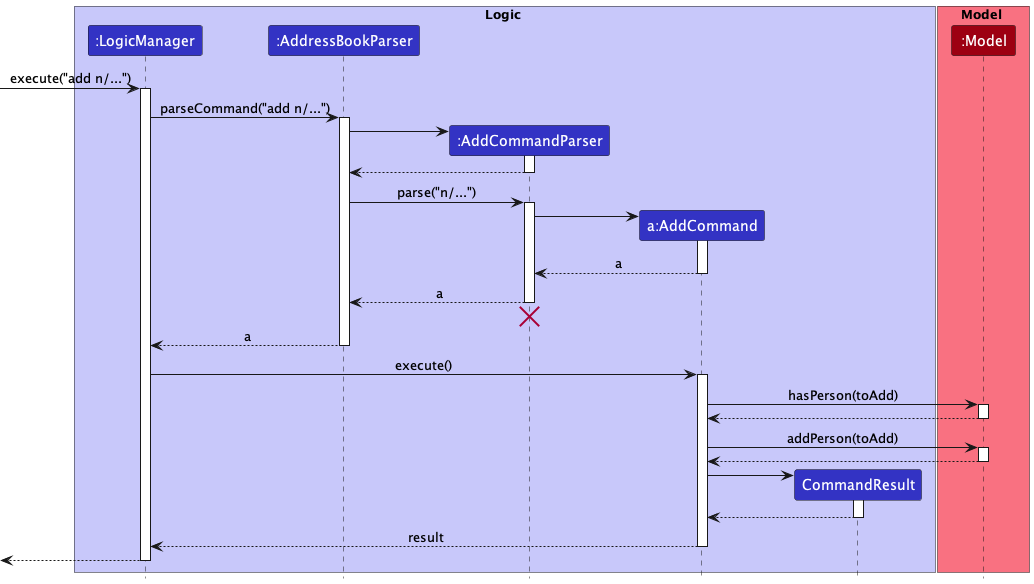

The diagram above was rendered by PlantUML. Its source (embedded in the PNG):
@startuml
!include style.puml
!$userInput = ("add n/...")
box Logic LOGIC_COLOR_T1
participant ":LogicManager" as LogicManager LOGIC_COLOR
participant ":AddressBookParser" as AddressBookParser LOGIC_COLOR
participant ":AddCommandParser" as AddCommandParser LOGIC_COLOR
participant "a:AddCommand" as AddCommand LOGIC_COLOR
participant "CommandResult" as CommandResult LOGIC_COLOR
end box

box Model MODEL_COLOR_T1
participant ":Model" as Model MODEL_COLOR
end box

[-> LogicManager : execute("$userInput")
activate LogicManager

LogicManager -> AddressBookParser : parseCommand("$userInput")
activate AddressBookParser

create AddCommandParser
AddressBookParser -> AddCommandParser
activate AddCommandParser

AddCommandParser --> AddressBookParser
deactivate AddCommandParser

AddressBookParser -> AddCommandParser : parse("n/...")
activate AddCommandParser

create AddCommand
AddCommandParser -> AddCommand
activate AddCommand

AddCommand --> AddCommandParser : a
deactivate AddCommand

AddCommandParser --> AddressBookParser : a
deactivate AddCommandParser
AddCommandParser -[hidden]-> AddressBookParser
destroy AddCommandParser

AddressBookParser --> LogicManager : a
deactivate AddressBookParser

LogicManager -> AddCommand : execute()
activate AddCommand

AddCommand -> Model : hasPerson(toAdd)
activate Model

Model --> AddCommand
deactivate Model

AddCommand -> Model : addPerson(toAdd)
activate Model

Model --> AddCommand
deactivate Model

create CommandResult
AddCommand -> CommandResult
activate CommandResult

CommandResult --> AddCommand
deactivate CommandResult

AddCommand --> LogicManager : result
deactivate AddCommand

[<-- LogicManager
deactivate LogicManager

@enduml